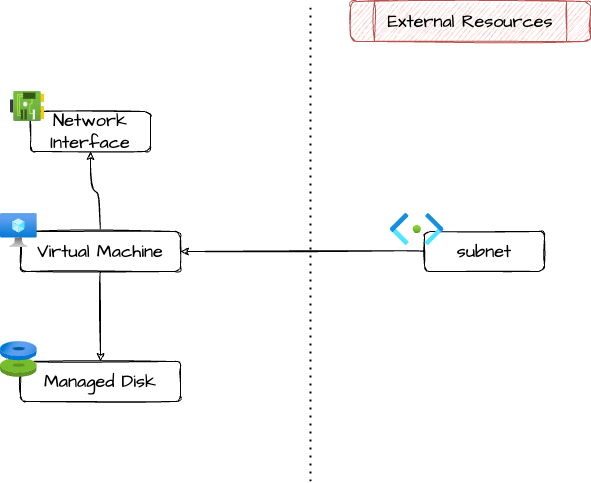

The diagram above was exported from draw.io. Its source (the exported page's mxGraphModel, read from the mxfile embedded in the PNG):
<mxGraphModel dx="1242" dy="785" grid="1" gridSize="10" guides="1" tooltips="1" connect="1" arrows="1" fold="1" page="1" pageScale="1" pageWidth="827" pageHeight="1169" math="0" shadow="0">
  <root>
    <mxCell id="0" />
    <mxCell id="1" parent="0" />
    <mxCell id="LRTzXPa5cr26AKS6x3Df-5" value="" style="edgeStyle=orthogonalEdgeStyle;rounded=0;orthogonalLoop=1;jettySize=auto;html=1;sketch=1;strokeColor=default;align=center;verticalAlign=middle;fontFamily=Architects Daughter;fontSource=https%3A%2F%2Ffonts.googleapis.com%2Fcss%3Ffamily%3DArchitects%2BDaughter;fontSize=18;fontColor=default;labelBackgroundColor=default;endArrow=classic;endFill=1;curved=1;" parent="1" source="LRTzXPa5cr26AKS6x3Df-2" target="LRTzXPa5cr26AKS6x3Df-3" edge="1">
      <mxGeometry relative="1" as="geometry" />
    </mxCell>
    <mxCell id="LRTzXPa5cr26AKS6x3Df-2" value="subnet" style="rounded=1;whiteSpace=wrap;html=1;sketch=1;fontFamily=Architects Daughter;fontSource=https%3A%2F%2Ffonts.googleapis.com%2Fcss%3Ffamily%3DArchitects%2BDaughter;fontSize=18;" parent="1" vertex="1">
      <mxGeometry x="594" y="270" width="120" height="40" as="geometry" />
    </mxCell>
    <mxCell id="SQV9DvT5rrpoaavwSdlr-3" value="" style="endArrow=none;dashed=1;html=1;dashPattern=1 3;strokeWidth=2;rounded=0;" parent="1" edge="1">
      <mxGeometry width="50" height="50" relative="1" as="geometry">
        <mxPoint x="480" y="520" as="sourcePoint" />
        <mxPoint x="480" y="40" as="targetPoint" />
      </mxGeometry>
    </mxCell>
    <mxCell id="SQV9DvT5rrpoaavwSdlr-4" value="External Resources" style="shape=process;whiteSpace=wrap;html=1;backgroundOutline=1;rounded=1;fontFamily=Architects Daughter;fontSource=https%3A%2F%2Ffonts.googleapis.com%2Fcss%3Ffamily%3DArchitects%2BDaughter;fontSize=18;fillColor=#f8cecc;strokeColor=#b85450;sketch=1;curveFitting=1;jiggle=2;" parent="1" vertex="1">
      <mxGeometry x="520" y="40" width="240" height="40" as="geometry" />
    </mxCell>
    <mxCell id="SQV9DvT5rrpoaavwSdlr-5" style="edgeStyle=orthogonalEdgeStyle;rounded=0;orthogonalLoop=1;jettySize=auto;html=1;exitX=0.5;exitY=1;exitDx=0;exitDy=0;" parent="1" source="SQV9DvT5rrpoaavwSdlr-4" target="SQV9DvT5rrpoaavwSdlr-4" edge="1">
      <mxGeometry relative="1" as="geometry" />
    </mxCell>
    <mxCell id="LRTzXPa5cr26AKS6x3Df-1" value="" style="image;aspect=fixed;html=1;points=[];align=center;fontSize=12;image=img/lib/azure2/networking/Subnet.svg;" parent="1" vertex="1">
      <mxGeometry x="560" y="252" width="53.44" height="32" as="geometry" />
    </mxCell>
    <mxCell id="R7mgrAe_xezKXk0EaBRa-4" value="" style="edgeStyle=orthogonalEdgeStyle;rounded=0;orthogonalLoop=1;jettySize=auto;html=1;sketch=1;strokeColor=default;align=center;verticalAlign=middle;fontFamily=Architects Daughter;fontSource=https%3A%2F%2Ffonts.googleapis.com%2Fcss%3Ffamily%3DArchitects%2BDaughter;fontSize=18;fontColor=default;labelBackgroundColor=default;endArrow=classic;endFill=1;curved=1;" edge="1" parent="1" source="LRTzXPa5cr26AKS6x3Df-3" target="R7mgrAe_xezKXk0EaBRa-2">
      <mxGeometry relative="1" as="geometry" />
    </mxCell>
    <mxCell id="R7mgrAe_xezKXk0EaBRa-7" value="" style="edgeStyle=orthogonalEdgeStyle;shape=connector;curved=1;rounded=0;sketch=1;orthogonalLoop=1;jettySize=auto;html=1;strokeColor=default;align=center;verticalAlign=middle;fontFamily=Architects Daughter;fontSource=https%3A%2F%2Ffonts.googleapis.com%2Fcss%3Ffamily%3DArchitects%2BDaughter;fontSize=18;fontColor=default;labelBackgroundColor=default;endArrow=classic;endFill=1;" edge="1" parent="1" source="LRTzXPa5cr26AKS6x3Df-3" target="R7mgrAe_xezKXk0EaBRa-6">
      <mxGeometry relative="1" as="geometry" />
    </mxCell>
    <mxCell id="LRTzXPa5cr26AKS6x3Df-3" value="Virtual Machine" style="rounded=1;whiteSpace=wrap;html=1;sketch=1;fontFamily=Architects Daughter;fontSource=https%3A%2F%2Ffonts.googleapis.com%2Fcss%3Ffamily%3DArchitects%2BDaughter;fontSize=18;" parent="1" vertex="1">
      <mxGeometry x="190" y="270" width="160" height="40" as="geometry" />
    </mxCell>
    <mxCell id="R7mgrAe_xezKXk0EaBRa-1" value="" style="image;aspect=fixed;html=1;points=[];align=center;fontSize=12;image=img/lib/azure2/compute/Virtual_Machine.svg;" vertex="1" parent="1">
      <mxGeometry x="170" y="252" width="36.66" height="34" as="geometry" />
    </mxCell>
    <mxCell id="R7mgrAe_xezKXk0EaBRa-2" value="Network Interface" style="rounded=1;whiteSpace=wrap;html=1;sketch=1;fontFamily=Architects Daughter;fontSource=https%3A%2F%2Ffonts.googleapis.com%2Fcss%3Ffamily%3DArchitects%2BDaughter;fontSize=18;" vertex="1" parent="1">
      <mxGeometry x="200" y="150" width="120" height="40" as="geometry" />
    </mxCell>
    <mxCell id="R7mgrAe_xezKXk0EaBRa-3" value="" style="image;aspect=fixed;html=1;points=[];align=center;fontSize=12;image=img/lib/azure2/networking/Network_Interfaces.svg;" vertex="1" parent="1">
      <mxGeometry x="180" y="130" width="34" height="30" as="geometry" />
    </mxCell>
    <mxCell id="R7mgrAe_xezKXk0EaBRa-6" value="Managed Disk" style="rounded=1;whiteSpace=wrap;html=1;sketch=1;fontFamily=Architects Daughter;fontSource=https%3A%2F%2Ffonts.googleapis.com%2Fcss%3Ffamily%3DArchitects%2BDaughter;fontSize=18;" vertex="1" parent="1">
      <mxGeometry x="190" y="400" width="160" height="40" as="geometry" />
    </mxCell>
    <mxCell id="R7mgrAe_xezKXk0EaBRa-5" value="" style="image;aspect=fixed;html=1;points=[];align=center;fontSize=12;image=img/lib/azure2/compute/Disks.svg;fontFamily=Architects Daughter;fontSource=https%3A%2F%2Ffonts.googleapis.com%2Fcss%3Ffamily%3DArchitects%2BDaughter;fontColor=default;labelBackgroundColor=default;" vertex="1" parent="1">
      <mxGeometry x="170.02" y="380" width="36.64" height="36" as="geometry" />
    </mxCell>
  </root>
</mxGraphModel>